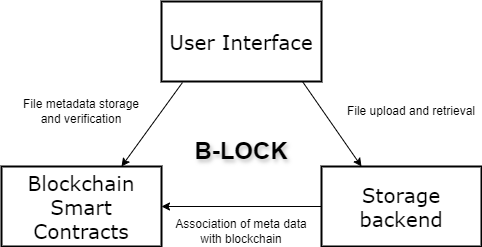

The diagram above was exported from draw.io. Its source (the exported page's mxGraphModel, read from the mxfile embedded in the PNG):
<mxGraphModel dx="880" dy="460" grid="1" gridSize="10" guides="1" tooltips="1" connect="1" arrows="1" fold="1" page="1" pageScale="1" pageWidth="1100" pageHeight="850" background="none" math="0" shadow="0">
  <root>
    <mxCell id="0" />
    <mxCell id="1" parent="0" />
    <mxCell id="v2-Hl2uCuUBFaF7j4gDO-6" value="File upload and retrieval" style="text;html=1;align=center;verticalAlign=middle;whiteSpace=wrap;rounded=0;rotation=0;" vertex="1" parent="1">
      <mxGeometry x="620" y="520" width="140" height="30" as="geometry" />
    </mxCell>
    <mxCell id="v2-Hl2uCuUBFaF7j4gDO-7" value="File metadata storage and verification" style="text;html=1;align=center;verticalAlign=middle;whiteSpace=wrap;rounded=0;rotation=0;" vertex="1" parent="1">
      <mxGeometry x="290" y="520" width="140" height="30" as="geometry" />
    </mxCell>
    <mxCell id="v2-Hl2uCuUBFaF7j4gDO-8" value="Association of meta data with blockchain" style="text;html=1;align=center;verticalAlign=middle;whiteSpace=wrap;rounded=0;rotation=0;" vertex="1" parent="1">
      <mxGeometry x="450" y="640" width="140" height="30" as="geometry" />
    </mxCell>
    <mxCell id="v2-Hl2uCuUBFaF7j4gDO-9" value="B-LOCK" style="text;html=1;align=center;verticalAlign=middle;whiteSpace=wrap;rounded=0;fontSize=24;fontStyle=1;textShadow=1;" vertex="1" parent="1">
      <mxGeometry x="455" y="560" width="130" height="30" as="geometry" />
    </mxCell>
    <mxCell id="v2-Hl2uCuUBFaF7j4gDO-11" value="&lt;span style=&quot;font-family: Verdana; font-size: 20px;&quot;&gt;User Interface&lt;/span&gt;" style="rounded=0;whiteSpace=wrap;html=1;strokeWidth=2;aspect=fixed;" vertex="1" parent="1">
      <mxGeometry x="440" y="425" width="160" height="80" as="geometry" />
    </mxCell>
    <mxCell id="v2-Hl2uCuUBFaF7j4gDO-12" value="&lt;span style=&quot;font-family: Verdana; font-size: 20px;&quot;&gt;Storage backend&lt;/span&gt;" style="rounded=0;whiteSpace=wrap;html=1;strokeWidth=2;aspect=fixed;" vertex="1" parent="1">
      <mxGeometry x="600" y="590" width="160" height="80" as="geometry" />
    </mxCell>
    <mxCell id="v2-Hl2uCuUBFaF7j4gDO-13" value="&lt;span style=&quot;font-family: Verdana; font-size: 20px;&quot;&gt;Blockchain Smart Contracts&lt;/span&gt;" style="rounded=0;whiteSpace=wrap;html=1;strokeWidth=2;aspect=fixed;" vertex="1" parent="1">
      <mxGeometry x="280" y="590" width="160" height="80" as="geometry" />
    </mxCell>
    <mxCell id="v2-Hl2uCuUBFaF7j4gDO-14" value="" style="endArrow=classic;html=1;rounded=0;entryX=0.25;entryY=0;entryDx=0;entryDy=0;exitX=0.881;exitY=1;exitDx=0;exitDy=0;exitPerimeter=0;" edge="1" parent="1" source="v2-Hl2uCuUBFaF7j4gDO-11" target="v2-Hl2uCuUBFaF7j4gDO-12">
      <mxGeometry width="50" height="50" relative="1" as="geometry">
        <mxPoint x="585" y="505" as="sourcePoint" />
        <mxPoint x="628" y="573" as="targetPoint" />
      </mxGeometry>
    </mxCell>
    <mxCell id="v2-Hl2uCuUBFaF7j4gDO-15" value="" style="endArrow=classic;html=1;rounded=0;entryX=0.75;entryY=0;entryDx=0;entryDy=0;exitX=0.131;exitY=1.013;exitDx=0;exitDy=0;exitPerimeter=0;" edge="1" parent="1" source="v2-Hl2uCuUBFaF7j4gDO-11" target="v2-Hl2uCuUBFaF7j4gDO-13">
      <mxGeometry width="50" height="50" relative="1" as="geometry">
        <mxPoint x="420" y="480" as="sourcePoint" />
        <mxPoint x="370" y="555" as="targetPoint" />
      </mxGeometry>
    </mxCell>
    <mxCell id="v2-Hl2uCuUBFaF7j4gDO-16" value="" style="endArrow=classic;html=1;rounded=0;entryX=1;entryY=0.5;entryDx=0;entryDy=0;exitX=0;exitY=0.5;exitDx=0;exitDy=0;" edge="1" parent="1" source="v2-Hl2uCuUBFaF7j4gDO-12" target="v2-Hl2uCuUBFaF7j4gDO-13">
      <mxGeometry width="50" height="50" relative="1" as="geometry">
        <mxPoint x="590" y="629.5" as="sourcePoint" />
        <mxPoint x="470" y="629.5" as="targetPoint" />
      </mxGeometry>
    </mxCell>
  </root>
</mxGraphModel>